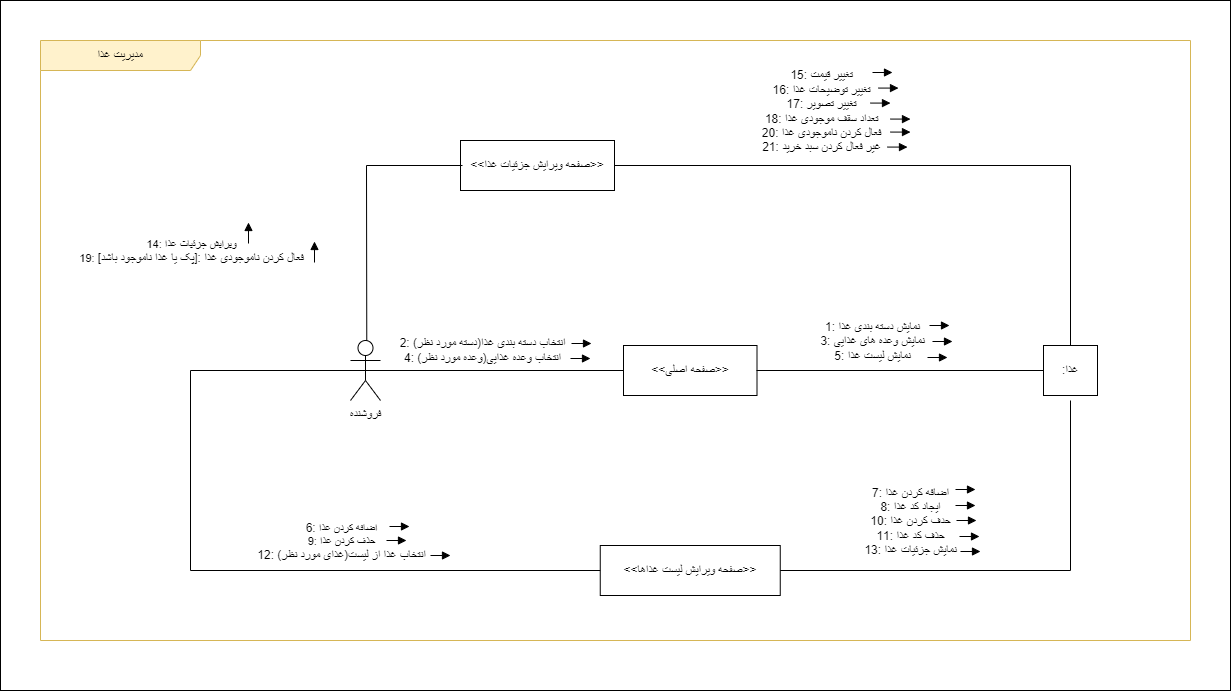

The diagram above was exported from draw.io. Its source (the exported page's mxGraphModel, read from the mxfile embedded in the PNG):
<mxGraphModel dx="1038" dy="-559" grid="1" gridSize="10" guides="1" tooltips="1" connect="1" arrows="1" fold="1" page="1" pageScale="1" pageWidth="850" pageHeight="1100" math="0" shadow="0">
  <root>
    <mxCell id="0" />
    <mxCell id="1" parent="0" />
    <mxCell id="DMH5sJy9cW3zjuhadHiM-1" value="" style="rounded=0;whiteSpace=wrap;html=1;" parent="1" vertex="1">
      <mxGeometry x="20" y="1680" width="1230" height="690" as="geometry" />
    </mxCell>
    <mxCell id="OE2QZtpmaVk6FCsT-_AC-1" value="&lt;font style=&quot;font-size: 12px;&quot;&gt;مدیریت غذا&lt;/font&gt;" style="shape=umlFrame;whiteSpace=wrap;html=1;pointerEvents=0;width=160;height=30;fillColor=#FFF2CC;strokeColor=#d6b656;" parent="1" vertex="1">
      <mxGeometry x="60" y="1720" width="1150" height="600" as="geometry" />
    </mxCell>
    <mxCell id="OE2QZtpmaVk6FCsT-_AC-2" value="&amp;lt;&amp;lt;صفحه اصلی&amp;gt;&amp;gt;" style="html=1;whiteSpace=wrap;" parent="1" vertex="1">
      <mxGeometry x="643" y="2025" width="133.5" height="50" as="geometry" />
    </mxCell>
    <mxCell id="OE2QZtpmaVk6FCsT-_AC-3" value=":غذا" style="html=1;whiteSpace=wrap;" parent="1" vertex="1">
      <mxGeometry x="1063" y="2025" width="54" height="50" as="geometry" />
    </mxCell>
    <mxCell id="OE2QZtpmaVk6FCsT-_AC-4" value="فروشنده" style="shape=umlActor;verticalLabelPosition=bottom;verticalAlign=top;html=1;outlineConnect=0;" parent="1" vertex="1">
      <mxGeometry x="370" y="2020" width="30" height="60" as="geometry" />
    </mxCell>
    <mxCell id="OE2QZtpmaVk6FCsT-_AC-5" value="" style="endArrow=none;html=1;rounded=0;exitX=0.5;exitY=0.5;exitDx=0;exitDy=0;exitPerimeter=0;entryX=0;entryY=0.5;entryDx=0;entryDy=0;" parent="1" source="OE2QZtpmaVk6FCsT-_AC-4" target="OE2QZtpmaVk6FCsT-_AC-2" edge="1">
      <mxGeometry width="50" height="50" relative="1" as="geometry">
        <mxPoint x="385.0000000000002" y="2059" as="sourcePoint" />
        <mxPoint x="720" y="2060" as="targetPoint" />
      </mxGeometry>
    </mxCell>
    <mxCell id="OE2QZtpmaVk6FCsT-_AC-6" value="&lt;font style=&quot;font-size: 12px;&quot;&gt;2:&amp;nbsp;(دسته مورد نظر)انتخاب دسته بندی غذا&lt;br&gt;4:&amp;nbsp;(وعده مورد نظر)انتخاب وعده غذایی&lt;/font&gt;" style="edgeLabel;html=1;align=center;verticalAlign=middle;resizable=0;points=[];" parent="OE2QZtpmaVk6FCsT-_AC-5" connectable="0" vertex="1">
      <mxGeometry x="-0.0504" y="1" relative="1" as="geometry">
        <mxPoint x="-6" y="-20" as="offset" />
      </mxGeometry>
    </mxCell>
    <mxCell id="OE2QZtpmaVk6FCsT-_AC-7" value="" style="endArrow=none;html=1;rounded=0;entryX=0;entryY=0.5;entryDx=0;entryDy=0;" parent="1" target="OE2QZtpmaVk6FCsT-_AC-3" edge="1">
      <mxGeometry width="50" height="50" relative="1" as="geometry">
        <mxPoint x="776" y="2050" as="sourcePoint" />
        <mxPoint x="1060" y="2050" as="targetPoint" />
      </mxGeometry>
    </mxCell>
    <mxCell id="OE2QZtpmaVk6FCsT-_AC-8" value="&lt;font style=&quot;font-size: 12px;&quot;&gt;1:&amp;nbsp;نمایش دسته بندی غذا&lt;br&gt;3:&amp;nbsp;نمایش وعده های غذایی&lt;br&gt;5:&amp;nbsp;نمایش لیست غذا&lt;/font&gt;" style="edgeLabel;html=1;align=center;verticalAlign=middle;resizable=0;points=[];" parent="OE2QZtpmaVk6FCsT-_AC-7" connectable="0" vertex="1">
      <mxGeometry x="-0.2352" relative="1" as="geometry">
        <mxPoint x="5" y="-30" as="offset" />
      </mxGeometry>
    </mxCell>
    <mxCell id="OE2QZtpmaVk6FCsT-_AC-9" value="" style="html=1;verticalAlign=bottom;endArrow=block;curved=0;rounded=0;strokeWidth=1;" parent="1" edge="1">
      <mxGeometry x="0.0017" width="80" relative="1" as="geometry">
        <mxPoint x="591" y="2023" as="sourcePoint" />
        <mxPoint x="611" y="2023" as="targetPoint" />
        <mxPoint as="offset" />
      </mxGeometry>
    </mxCell>
    <mxCell id="OE2QZtpmaVk6FCsT-_AC-10" value="" style="html=1;verticalAlign=bottom;endArrow=block;curved=0;rounded=0;strokeWidth=1;" parent="1" edge="1">
      <mxGeometry x="0.0017" width="80" relative="1" as="geometry">
        <mxPoint x="949" y="2005" as="sourcePoint" />
        <mxPoint x="969" y="2005" as="targetPoint" />
        <mxPoint as="offset" />
      </mxGeometry>
    </mxCell>
    <mxCell id="OE2QZtpmaVk6FCsT-_AC-11" value="" style="html=1;verticalAlign=bottom;endArrow=block;curved=0;rounded=0;strokeWidth=1;" parent="1" edge="1">
      <mxGeometry x="0.0017" width="80" relative="1" as="geometry">
        <mxPoint x="952" y="2021" as="sourcePoint" />
        <mxPoint x="972" y="2021" as="targetPoint" />
        <mxPoint as="offset" />
      </mxGeometry>
    </mxCell>
    <mxCell id="OE2QZtpmaVk6FCsT-_AC-12" value="" style="html=1;verticalAlign=bottom;endArrow=block;curved=0;rounded=0;strokeWidth=1;" parent="1" edge="1">
      <mxGeometry x="0.0017" width="80" relative="1" as="geometry">
        <mxPoint x="590" y="2038" as="sourcePoint" />
        <mxPoint x="610" y="2038" as="targetPoint" />
        <mxPoint as="offset" />
      </mxGeometry>
    </mxCell>
    <mxCell id="OE2QZtpmaVk6FCsT-_AC-13" value="&amp;lt;&amp;lt;صفحه ویرایش جزئیات غذا&amp;gt;&amp;gt;" style="html=1;whiteSpace=wrap;" parent="1" vertex="1">
      <mxGeometry x="480" y="1820" width="154" height="50" as="geometry" />
    </mxCell>
    <mxCell id="OE2QZtpmaVk6FCsT-_AC-14" value="&amp;lt;&amp;lt;صفحه ویرایش لیست غذاها&amp;gt;&amp;gt;" style="html=1;whiteSpace=wrap;" parent="1" vertex="1">
      <mxGeometry x="619.75" y="2225" width="180" height="50" as="geometry" />
    </mxCell>
    <mxCell id="OE2QZtpmaVk6FCsT-_AC-15" value="" style="endArrow=none;html=1;rounded=0;entryX=0;entryY=0.5;entryDx=0;entryDy=0;exitX=0.5;exitY=0.5;exitDx=0;exitDy=0;exitPerimeter=0;" parent="1" source="OE2QZtpmaVk6FCsT-_AC-4" target="OE2QZtpmaVk6FCsT-_AC-14" edge="1">
      <mxGeometry width="50" height="50" relative="1" as="geometry">
        <mxPoint x="210" y="2050" as="sourcePoint" />
        <mxPoint x="1075" y="2061" as="targetPoint" />
        <Array as="points">
          <mxPoint x="210" y="2050" />
          <mxPoint x="210" y="2250" />
        </Array>
      </mxGeometry>
    </mxCell>
    <mxCell id="OE2QZtpmaVk6FCsT-_AC-16" value="&lt;font style=&quot;font-size: 12px;&quot;&gt;6:&amp;nbsp;&lt;/font&gt;اضافه کردن غذا&lt;br&gt;9: حذف کردن غذا&lt;br&gt;&lt;font style=&quot;font-size: 12px;&quot;&gt;12:&amp;nbsp;انتخاب غذا از لیست(غذای مورد نظر)&lt;/font&gt;" style="edgeLabel;html=1;align=center;verticalAlign=middle;resizable=0;points=[];" parent="OE2QZtpmaVk6FCsT-_AC-15" connectable="0" vertex="1">
      <mxGeometry x="-0.2352" relative="1" as="geometry">
        <mxPoint x="150" y="45" as="offset" />
      </mxGeometry>
    </mxCell>
    <mxCell id="OE2QZtpmaVk6FCsT-_AC-17" value="" style="endArrow=none;html=1;rounded=0;exitX=1;exitY=0.5;exitDx=0;exitDy=0;" parent="1" source="OE2QZtpmaVk6FCsT-_AC-14" edge="1">
      <mxGeometry width="50" height="50" relative="1" as="geometry">
        <mxPoint x="395" y="2060" as="sourcePoint" />
        <mxPoint x="1090" y="2080" as="targetPoint" />
        <Array as="points">
          <mxPoint x="1090" y="2250" />
        </Array>
      </mxGeometry>
    </mxCell>
    <mxCell id="OE2QZtpmaVk6FCsT-_AC-18" value="&lt;font style=&quot;font-size: 12px;&quot;&gt;7:&amp;nbsp;اضافه کردن غذا&lt;br&gt;8: ایجاد کد غذا&lt;br&gt;10: حدف کردن غذا&lt;br&gt;11: حذف کد غذا&lt;br&gt;13:&amp;nbsp;نمایش جزئیات غذا&lt;/font&gt;" style="edgeLabel;html=1;align=center;verticalAlign=middle;resizable=0;points=[];" parent="OE2QZtpmaVk6FCsT-_AC-17" connectable="0" vertex="1">
      <mxGeometry x="-0.2352" relative="1" as="geometry">
        <mxPoint x="-46" y="-50" as="offset" />
      </mxGeometry>
    </mxCell>
    <mxCell id="OE2QZtpmaVk6FCsT-_AC-19" value="" style="endArrow=none;html=1;rounded=0;entryX=0;entryY=0.5;entryDx=0;entryDy=0;exitX=0.5;exitY=0;exitDx=0;exitDy=0;exitPerimeter=0;" parent="1" edge="1">
      <mxGeometry width="50" height="50" relative="1" as="geometry">
        <mxPoint x="386.26829268292704" y="2020" as="sourcePoint" />
        <mxPoint x="482.0000000000001" y="1845" as="targetPoint" />
        <Array as="points">
          <mxPoint x="386" y="1845" />
        </Array>
      </mxGeometry>
    </mxCell>
    <mxCell id="OE2QZtpmaVk6FCsT-_AC-20" value="14: ویرایش جزئیات غذا&lt;br&gt;19:&amp;nbsp;&lt;span style=&quot;font-size: 12px;&quot;&gt;فعال کردن ناموجودی غذا :[پک یا غذا ناموجود باشد]&lt;/span&gt;&lt;span style=&quot;font-size: 12px;&quot;&gt;&lt;br&gt;&lt;/span&gt;" style="edgeLabel;html=1;align=center;verticalAlign=middle;resizable=0;points=[];" parent="OE2QZtpmaVk6FCsT-_AC-19" connectable="0" vertex="1">
      <mxGeometry x="-0.0504" y="1" relative="1" as="geometry">
        <mxPoint x="-175" y="39" as="offset" />
      </mxGeometry>
    </mxCell>
    <mxCell id="OE2QZtpmaVk6FCsT-_AC-21" value="" style="endArrow=none;html=1;rounded=0;entryX=0.5;entryY=0;entryDx=0;entryDy=0;exitX=1;exitY=0.5;exitDx=0;exitDy=0;" parent="1" source="OE2QZtpmaVk6FCsT-_AC-13" target="OE2QZtpmaVk6FCsT-_AC-3" edge="1">
      <mxGeometry width="50" height="50" relative="1" as="geometry">
        <mxPoint x="720" y="1890" as="sourcePoint" />
        <mxPoint x="1007" y="1890" as="targetPoint" />
        <Array as="points">
          <mxPoint x="1090" y="1845" />
        </Array>
      </mxGeometry>
    </mxCell>
    <mxCell id="OE2QZtpmaVk6FCsT-_AC-22" value="&lt;font style=&quot;font-size: 12px;&quot;&gt;15:&amp;nbsp;تغییر قیمت&lt;br&gt;16:&amp;nbsp;تغییر توضیحات غذا&lt;br&gt;17:&amp;nbsp;تغییر تصویر&lt;br&gt;18:&amp;nbsp;تعداد سقف موجودی غذا&lt;br&gt;20:&amp;nbsp;فعال کردن ناموجودی غذا&lt;br&gt;21:&amp;nbsp;غیر فعال کردن سبد خرید&lt;/font&gt;" style="edgeLabel;html=1;align=center;verticalAlign=middle;resizable=0;points=[];" parent="OE2QZtpmaVk6FCsT-_AC-21" connectable="0" vertex="1">
      <mxGeometry x="-0.2352" relative="1" as="geometry">
        <mxPoint x="-37" y="-55" as="offset" />
      </mxGeometry>
    </mxCell>
    <mxCell id="OE2QZtpmaVk6FCsT-_AC-23" value="" style="html=1;verticalAlign=bottom;endArrow=block;curved=0;rounded=0;strokeWidth=1;" parent="1" edge="1">
      <mxGeometry x="0.0017" width="80" relative="1" as="geometry">
        <mxPoint x="947" y="2037" as="sourcePoint" />
        <mxPoint x="967" y="2037" as="targetPoint" />
        <mxPoint as="offset" />
      </mxGeometry>
    </mxCell>
    <mxCell id="OE2QZtpmaVk6FCsT-_AC-24" value="" style="html=1;verticalAlign=bottom;endArrow=block;curved=0;rounded=0;strokeWidth=1;" parent="1" edge="1">
      <mxGeometry x="0.0017" width="80" relative="1" as="geometry">
        <mxPoint x="892" y="1752" as="sourcePoint" />
        <mxPoint x="912" y="1752" as="targetPoint" />
        <mxPoint as="offset" />
      </mxGeometry>
    </mxCell>
    <mxCell id="OE2QZtpmaVk6FCsT-_AC-25" value="" style="html=1;verticalAlign=bottom;endArrow=block;curved=0;rounded=0;strokeWidth=1;" parent="1" edge="1">
      <mxGeometry x="0.0017" width="80" relative="1" as="geometry">
        <mxPoint x="898" y="1767.58" as="sourcePoint" />
        <mxPoint x="918" y="1767.58" as="targetPoint" />
        <mxPoint as="offset" />
      </mxGeometry>
    </mxCell>
    <mxCell id="OE2QZtpmaVk6FCsT-_AC-26" value="" style="html=1;verticalAlign=bottom;endArrow=block;curved=0;rounded=0;strokeWidth=1;" parent="1" edge="1">
      <mxGeometry x="0.0017" width="80" relative="1" as="geometry">
        <mxPoint x="890" y="1782.58" as="sourcePoint" />
        <mxPoint x="910" y="1782.58" as="targetPoint" />
        <mxPoint as="offset" />
      </mxGeometry>
    </mxCell>
    <mxCell id="OE2QZtpmaVk6FCsT-_AC-27" value="" style="html=1;verticalAlign=bottom;endArrow=block;curved=0;rounded=0;strokeWidth=1;" parent="1" edge="1">
      <mxGeometry x="0.0017" width="80" relative="1" as="geometry">
        <mxPoint x="980" y="2231" as="sourcePoint" />
        <mxPoint x="1000" y="2231" as="targetPoint" />
        <mxPoint as="offset" />
      </mxGeometry>
    </mxCell>
    <mxCell id="OE2QZtpmaVk6FCsT-_AC-28" value="" style="html=1;verticalAlign=bottom;endArrow=block;curved=0;rounded=0;strokeWidth=1;" parent="1" edge="1">
      <mxGeometry x="0.0017" width="80" relative="1" as="geometry">
        <mxPoint x="406" y="2220" as="sourcePoint" />
        <mxPoint x="426" y="2220" as="targetPoint" />
        <mxPoint as="offset" />
      </mxGeometry>
    </mxCell>
    <mxCell id="OE2QZtpmaVk6FCsT-_AC-29" value="" style="html=1;verticalAlign=bottom;endArrow=block;curved=0;rounded=0;strokeWidth=1;" parent="1" edge="1">
      <mxGeometry x="0.0017" width="80" relative="1" as="geometry">
        <mxPoint x="268" y="1923" as="sourcePoint" />
        <mxPoint x="268" y="1902" as="targetPoint" />
        <mxPoint as="offset" />
      </mxGeometry>
    </mxCell>
    <mxCell id="OE2QZtpmaVk6FCsT-_AC-30" value="" style="html=1;verticalAlign=bottom;endArrow=block;curved=0;rounded=0;strokeWidth=1;" parent="1" edge="1">
      <mxGeometry x="0.0017" width="80" relative="1" as="geometry">
        <mxPoint x="334" y="1942" as="sourcePoint" />
        <mxPoint x="334" y="1921" as="targetPoint" />
        <mxPoint as="offset" />
      </mxGeometry>
    </mxCell>
    <mxCell id="ZRJFV5hgV2k_iRF6jZuF-1" value="" style="html=1;verticalAlign=bottom;endArrow=block;curved=0;rounded=0;strokeWidth=1;" parent="1" edge="1">
      <mxGeometry x="0.0017" width="80" relative="1" as="geometry">
        <mxPoint x="450" y="2235" as="sourcePoint" />
        <mxPoint x="470" y="2235" as="targetPoint" />
        <mxPoint as="offset" />
      </mxGeometry>
    </mxCell>
    <mxCell id="ZRJFV5hgV2k_iRF6jZuF-2" value="" style="html=1;verticalAlign=bottom;endArrow=block;curved=0;rounded=0;strokeWidth=1;" parent="1" edge="1">
      <mxGeometry x="0.0017" width="80" relative="1" as="geometry">
        <mxPoint x="409" y="2206" as="sourcePoint" />
        <mxPoint x="429" y="2206" as="targetPoint" />
        <mxPoint as="offset" />
      </mxGeometry>
    </mxCell>
    <mxCell id="ZRJFV5hgV2k_iRF6jZuF-4" value="" style="html=1;verticalAlign=bottom;endArrow=block;curved=0;rounded=0;strokeWidth=1;" parent="1" edge="1">
      <mxGeometry x="0.0017" width="80" relative="1" as="geometry">
        <mxPoint x="975" y="2169" as="sourcePoint" />
        <mxPoint x="995" y="2169" as="targetPoint" />
        <mxPoint as="offset" />
      </mxGeometry>
    </mxCell>
    <mxCell id="ZRJFV5hgV2k_iRF6jZuF-5" value="" style="html=1;verticalAlign=bottom;endArrow=block;curved=0;rounded=0;strokeWidth=1;" parent="1" edge="1">
      <mxGeometry x="0.0017" width="80" relative="1" as="geometry">
        <mxPoint x="975" y="2185" as="sourcePoint" />
        <mxPoint x="995" y="2185" as="targetPoint" />
        <mxPoint as="offset" />
      </mxGeometry>
    </mxCell>
    <mxCell id="ZRJFV5hgV2k_iRF6jZuF-6" value="" style="html=1;verticalAlign=bottom;endArrow=block;curved=0;rounded=0;strokeWidth=1;" parent="1" edge="1">
      <mxGeometry x="0.0017" width="80" relative="1" as="geometry">
        <mxPoint x="976" y="2200" as="sourcePoint" />
        <mxPoint x="996" y="2200" as="targetPoint" />
        <mxPoint as="offset" />
      </mxGeometry>
    </mxCell>
    <mxCell id="ZRJFV5hgV2k_iRF6jZuF-7" value="" style="html=1;verticalAlign=bottom;endArrow=block;curved=0;rounded=0;strokeWidth=1;" parent="1" edge="1">
      <mxGeometry x="0.0017" width="80" relative="1" as="geometry">
        <mxPoint x="979" y="2216" as="sourcePoint" />
        <mxPoint x="999" y="2216" as="targetPoint" />
        <mxPoint as="offset" />
      </mxGeometry>
    </mxCell>
    <mxCell id="GCZshlAqara7QfsT1LVg-2" value="" style="html=1;verticalAlign=bottom;endArrow=block;curved=0;rounded=0;strokeWidth=1;" parent="1" edge="1">
      <mxGeometry x="0.0017" width="80" relative="1" as="geometry">
        <mxPoint x="910" y="1811.58" as="sourcePoint" />
        <mxPoint x="930" y="1811.58" as="targetPoint" />
        <mxPoint as="offset" />
      </mxGeometry>
    </mxCell>
    <mxCell id="GCZshlAqara7QfsT1LVg-3" value="" style="html=1;verticalAlign=bottom;endArrow=block;curved=0;rounded=0;strokeWidth=1;" parent="1" edge="1">
      <mxGeometry x="0.0017" width="80" relative="1" as="geometry">
        <mxPoint x="910" y="1798.58" as="sourcePoint" />
        <mxPoint x="930" y="1798.58" as="targetPoint" />
        <mxPoint as="offset" />
      </mxGeometry>
    </mxCell>
    <mxCell id="GCZshlAqara7QfsT1LVg-4" value="" style="html=1;verticalAlign=bottom;endArrow=block;curved=0;rounded=0;strokeWidth=1;" parent="1" edge="1">
      <mxGeometry x="0.0017" width="80" relative="1" as="geometry">
        <mxPoint x="907" y="1826.58" as="sourcePoint" />
        <mxPoint x="927" y="1826.58" as="targetPoint" />
        <mxPoint as="offset" />
      </mxGeometry>
    </mxCell>
  </root>
</mxGraphModel>